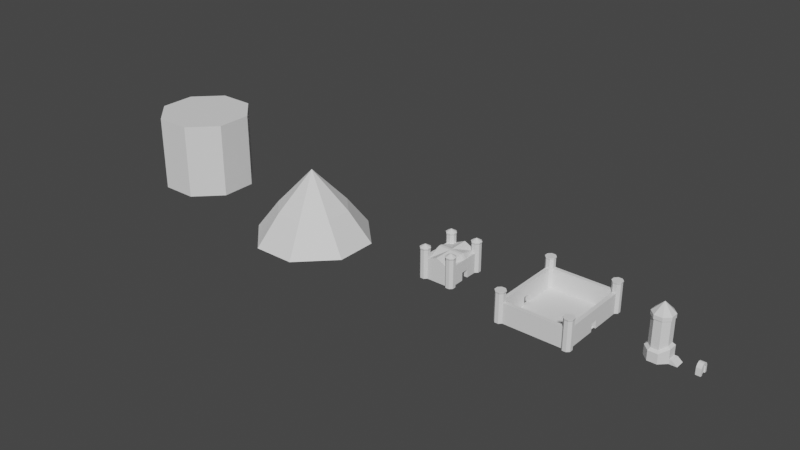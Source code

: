 # Source: World_Set.blend  (saved by Blender 2.93.20; exported with 4.5.12 LTS)
import bpy
from mathutils import Matrix  # noqa: F401  (used for matrix-valued properties, if any)

bpy.ops.wm.read_factory_settings(use_empty=True)
scene = bpy.context.scene
scene.name = 'Scene'

# ---- collections
col_collection = bpy.data.collections.new('Collection'); scene.collection.children.link(col_collection)

# ---- world
world_world = bpy.data.worlds.new('World'); scene.world = world_world
world_world.use_nodes = True; world_world.node_tree.nodes.clear()
_N = world_world.node_tree.nodes; _L = world_world.node_tree.links
n0 = _N.new('ShaderNodeOutputWorld'); n0.name = 'World Output'; n0.location = (300, 300)
n1 = _N.new('ShaderNodeBackground'); n1.name = 'Background'; n1.location = (10, 300)
n1.inputs[0].default_value = (0.05088, 0.05088, 0.05088, 1.0)
_L.new(n1.outputs[0], n0.inputs[0])
n0.is_active_output = True
world_world.color = (0.05088, 0.05088, 0.05088)
world_world.use_sun_shadow = False
world_world.sun_shadow_jitter_overblur = 0.0

# ---- meshes
me_cylindre = bpy.data.meshes.new('Cylindre')
me_cylindre.from_pydata([(-0.2465, 0.5952, 0.0), (-0.1913, 0.4619, 2.0), (0.2465, 0.5952, 0.0), (0.1913, 0.4619, 2.0), (0.5952, 0.2465, 0.0), (0.4619, 0.1913, 2.0), (0.5952, -0.2465, 0.0), (0.4619, -0.1913, 2.0), (0.2465, -0.5952, 0.0), (0.1913, -0.4619, 2.0), (-0.2465, -0.5952, 0.0), (-0.1913, -0.4619, 2.0), (-0.5952, -0.2465, 0.0), (-0.4619, -0.1913, 2.0), (-0.5952, 0.2465, 0.0), (-0.4619, 0.1913, 2.0), (-0.1913, 0.4619, 0.6), (0.1913, 0.4619, 0.6), (0.4619, 0.1913, 0.8), (0.4619, -0.1913, 0.8), (0.1913, -0.4619, 0.6), (-0.1913, -0.4619, 0.6), (-0.4619, -0.1913, 0.6), (-0.4619, 0.1913, 0.6), (0.2465, 0.5952, 0.5), (0.5961, 0.2465, 0.7), (0.5961, -0.2465, 0.7), (0.2465, -0.5952, 0.5), (-0.2465, -0.5952, 0.5), (-0.5952, -0.2465, 0.5), (-0.5952, 0.2465, 0.5), (-0.2465, 0.5952, 0.5), (0.2465, 0.5952, 0.2), (0.5961, 0.2465, 0.2), (0.5961, -0.2465, 0.2), (0.2465, -0.5952, 0.2), (-0.2465, -0.5952, 0.2), (-0.5952, -0.2465, 0.2), (-0.5952, 0.2465, 0.2), (-0.2465, 0.5952, 0.2), (0.7473, 0.2465, 0.2), (0.9973, 0.2465, 0.0), (0.9973, -0.2465, 0.0), (0.7473, -0.2465, 0.2), (0.2058, 0.4968, 2.0), (-0.2058, 0.4968, 2.0), (0.4968, 0.2058, 2.0), (0.4968, -0.2058, 2.0), (0.2058, -0.4968, 2.0), (-0.2058, -0.4968, 2.0), (-0.4968, -0.2058, 2.0), (-0.4968, 0.2058, 2.0), (0.2058, 0.4968, 2.2), (-0.2058, 0.4968, 2.2), (0.4968, 0.2058, 2.2), (0.4968, -0.2058, 2.2), (0.2058, -0.4968, 2.2), (-0.2058, -0.4968, 2.2), (-0.4968, -0.2058, 2.2), (-0.4968, 0.2058, 2.2), (0.005145, 0.01242, 2.7), (-0.005144, 0.01242, 2.7), (0.01242, 0.005144, 2.7), (0.01242, -0.005145, 2.7), (0.005145, -0.01242, 2.7), (-0.005144, -0.01242, 2.7), (-0.01242, -0.005145, 2.7), (-0.01242, 0.005144, 2.7)], [], [(16, 1, 3, 17), (17, 3, 5, 18), (18, 5, 7, 19), (19, 7, 9, 20), (20, 9, 11, 21), (21, 11, 13, 22), (5, 3, 44, 46), (22, 13, 15, 23), (23, 15, 1, 16), (30, 23, 16, 31), (29, 22, 23, 30), (28, 21, 22, 29), (27, 20, 21, 28), (26, 19, 20, 27), (25, 18, 19, 26), (24, 17, 18, 25), (31, 16, 17, 24), (39, 31, 24, 32), (32, 24, 25, 33), (33, 25, 26, 34), (34, 26, 27, 35), (35, 27, 28, 36), (36, 28, 29, 37), (37, 29, 30, 38), (38, 30, 31, 39), (14, 38, 39, 0), (12, 37, 38, 14), (10, 36, 37, 12), (8, 35, 36, 10), (6, 34, 35, 8), (6, 4, 41, 42), (2, 32, 33, 4), (0, 39, 32, 2), (41, 40, 43, 42), (33, 34, 43, 40), (4, 33, 40, 41), (34, 6, 42, 43), (49, 48, 56, 57), (11, 9, 48, 49), (1, 15, 51, 45), (3, 1, 45, 44), (7, 5, 46, 47), (13, 11, 49, 50), (9, 7, 47, 48), (15, 13, 50, 51), (59, 58, 66, 67), (47, 46, 54, 55), (44, 45, 53, 52), (45, 51, 59, 53), (50, 49, 57, 58), (48, 47, 55, 56), (46, 44, 52, 54), (51, 50, 58, 59), (60, 61, 67, 66, 65, 64, 63, 62), (57, 56, 64, 65), (55, 54, 62, 63), (52, 53, 61, 60), (53, 59, 67, 61), (58, 57, 65, 66), (56, 55, 63, 64), (54, 52, 60, 62)])
_uv = me_cylindre.uv_layers.new(name='CarteUV')
_uv.uv.foreach_set('vector', [0.4539, 0.4419, 0.5923, 0.7659, 0.5821, 0.7622, 0.36, 0.4398, 0.36, 0.4398, 0.5821, 0.7622, 0.575, 0.7653, 0.3694, 0.555, 0.3694, 0.555, 0.575, 0.7653, 0.5783, 0.7738, 0.3855, 0.6276, 0.3855, 0.6276, 0.5783, 0.7738, 0.5881, 0.7816, 0.4127, 0.6743, 0.4127, 0.6743, 0.5881, 0.7816, 0.6054, 0.7836, 0.49, 0.6657, 0.49, 0.6657, 0.6054, 0.7836, 0.6121, 0.7792, 0.5383, 0.6032, 0.575, 0.7653, 0.5821, 0.7622, 0.5939, 0.7802, 0.5883, 0.7824, 0.5383, 0.6032, 0.6121, 0.7792, 0.6038, 0.7739, 0.5273, 0.5132, 0.5273, 0.5132, 0.6038, 0.7739, 0.5923, 0.7659, 0.4539, 0.4419, 0.5726, 0.4745, 0.5273, 0.5132, 0.4539, 0.4419, 0.4599, 0.3576, 0.5808, 0.6096, 0.5383, 0.6032, 0.5273, 0.5132, 0.5726, 0.4745, 0.5041, 0.6993, 0.49, 0.6657, 0.5383, 0.6032, 0.5808, 0.6096, 0.3818, 0.7125, 0.4127, 0.6743, 0.49, 0.6657, 0.5041, 0.6993, 0.3392, 0.6205, 0.3855, 0.6276, 0.4127, 0.6743, 0.3818, 0.7125, 0.3168, 0.5351, 0.3694, 0.555, 0.3855, 0.6276, 0.3392, 0.6205, 0.2819, 0.3543, 0.36, 0.4398, 0.3694, 0.555, 0.3168, 0.5351, 0.4599, 0.3576, 0.4539, 0.4419, 0.36, 0.4398, 0.2819, 0.3543, 0.4898, 0.215, 0.4599, 0.3576, 0.2819, 0.3543, 0.1604, 0.1968, 0.1604, 0.1968, 0.2819, 0.3543, 0.3168, 0.5351, 0.1409, 0.5221, 0.1409, 0.5221, 0.3168, 0.5351, 0.3392, 0.6205, 0.2065, 0.6598, 0.2065, 0.6598, 0.3392, 0.6205, 0.3818, 0.7125, 0.3532, 0.7833, 0.3532, 0.7833, 0.3818, 0.7125, 0.5041, 0.6993, 0.5378, 0.7694, 0.5378, 0.7694, 0.5041, 0.6993, 0.5808, 0.6096, 0.6648, 0.6317, 0.6648, 0.6317, 0.5808, 0.6096, 0.5726, 0.4745, 0.6659, 0.4167, 0.6659, 0.4167, 0.5726, 0.4745, 0.4599, 0.3576, 0.4898, 0.215, 0.7644, 0.374, 0.6659, 0.4167, 0.4898, 0.215, 0.5398, 0.0779, 0.7466, 0.6619, 0.6648, 0.6317, 0.6659, 0.4167, 0.7644, 0.374, 0.5717, 0.8414, 0.5378, 0.7694, 0.6648, 0.6317, 0.7466, 0.6619, 0.3259, 0.858, 0.3532, 0.7833, 0.5378, 0.7694, 0.5717, 0.8414, 0.1276, 0.6875, 0.2065, 0.6598, 0.3532, 0.7833, 0.3259, 0.858, 0.1276, 0.6875, 0.03369, 0.5514, 0.1058, 0.5765, 0.1413, 0.6331, 8.742e-05, 8.742e-05, 0.1604, 0.1968, 0.1409, 0.5221, 0.03369, 0.5514, 0.5398, 0.0779, 0.4898, 0.215, 0.1604, 0.1968, 8.742e-05, 8.742e-05, 0.1058, 0.5765, 0.1215, 0.5542, 0.1703, 0.641, 0.1413, 0.6331, 0.1409, 0.5221, 0.2065, 0.6598, 0.1703, 0.641, 0.1215, 0.5542, 0.03369, 0.5514, 0.1409, 0.5221, 0.1215, 0.5542, 0.1058, 0.5765, 0.2065, 0.6598, 0.1276, 0.6875, 0.1413, 0.6331, 0.1703, 0.641, 0.6195, 0.7975, 0.6026, 0.7963, 0.6207, 0.8091, 0.6363, 0.8102, 0.6054, 0.7836, 0.5881, 0.7816, 0.6026, 0.7963, 0.6195, 0.7975, 0.5923, 0.7659, 0.6038, 0.7739, 0.6122, 0.7923, 0.6027, 0.7853, 0.5821, 0.7622, 0.5923, 0.7659, 0.6027, 0.7853, 0.5939, 0.7802, 0.5783, 0.7738, 0.575, 0.7653, 0.5883, 0.7824, 0.5919, 0.7895, 0.6121, 0.7792, 0.6054, 0.7836, 0.6195, 0.7975, 0.6258, 0.7923, 0.5881, 0.7816, 0.5783, 0.7738, 0.5919, 0.7895, 0.6026, 0.7963, 0.6038, 0.7739, 0.6121, 0.7792, 0.6258, 0.7923, 0.6122, 0.7923, 0.6205, 0.8193, 0.6432, 0.8087, 0.6989, 0.9394, 0.7644, 0.9999, 0.5919, 0.7895, 0.5883, 0.7824, 0.605, 0.8026, 0.61, 0.8055, 0.5939, 0.7802, 0.6027, 0.7853, 0.6125, 0.8117, 0.607, 0.8035, 0.6027, 0.7853, 0.6122, 0.7923, 0.6205, 0.8193, 0.6125, 0.8117, 0.6258, 0.7923, 0.6195, 0.7975, 0.6363, 0.8102, 0.6432, 0.8087, 0.6026, 0.7963, 0.5919, 0.7895, 0.61, 0.8055, 0.6207, 0.8091, 0.5883, 0.7824, 0.5939, 0.7802, 0.607, 0.8035, 0.605, 0.8026, 0.6122, 0.7923, 0.6258, 0.7923, 0.6432, 0.8087, 0.6205, 0.8193, 0.6945, 0.8834, 0.7243, 0.9215, 0.7644, 0.9999, 0.6989, 0.9394, 0.6707, 0.8995, 0.6589, 0.8792, 0.6625, 0.8639, 0.6785, 0.8656, 0.6363, 0.8102, 0.6207, 0.8091, 0.6589, 0.8792, 0.6707, 0.8995, 0.61, 0.8055, 0.605, 0.8026, 0.6785, 0.8656, 0.6625, 0.8639, 0.607, 0.8035, 0.6125, 0.8117, 0.7243, 0.9215, 0.6945, 0.8834, 0.6125, 0.8117, 0.6205, 0.8193, 0.7644, 0.9999, 0.7243, 0.9215, 0.6432, 0.8087, 0.6363, 0.8102, 0.6707, 0.8995, 0.6989, 0.9394, 0.6207, 0.8091, 0.61, 0.8055, 0.6625, 0.8639, 0.6589, 0.8792, 0.605, 0.8026, 0.607, 0.8035, 0.6945, 0.8834, 0.6785, 0.8656])
me_cylindre.use_remesh_fix_poles = True
me_cylindre.use_remesh_preserve_attributes = False
me_cylindre.update()
me_cylindre.normals_split_custom_set([tuple(v) for v in zip(*[iter([0.0, 1.0, 0.0, 0.0, 1.0, 0.0, 0.0, 1.0, 0.0, 0.0, 1.0, 0.0, 0.7071, 0.7071, 0.0, 0.7071, 0.7071, 0.0, 0.7071, 0.7071, 0.0, 0.7071, 0.7071, 0.0, 1.0, 0.0, 0.0, 1.0, 0.0, 0.0, 1.0, 0.0, 0.0, 1.0, 0.0, 0.0, 0.7071, -0.7071, 0.0, 0.7071, -0.7071, 0.0, 0.7071, -0.7071, 0.0, 0.7071, -0.7071, 0.0, 0.0, -1.0, 0.0, 0.0, -1.0, 0.0, 0.0, -1.0, 0.0, 0.0, -1.0, 0.0, -0.7071, -0.7071, 0.0, -0.7071, -0.7071, 0.0, -0.7071, -0.7071, 0.0, -0.7071, -0.7071, 0.0, -4.306e-06, 0.0, -1.0, -4.306e-06, 0.0, -1.0, -4.306e-06, 0.0, -1.0, -4.306e-06, 0.0, -1.0, -1.0, -1.113e-07, 0.0, -1.0, -1.113e-07, 0.0, -1.0, -1.113e-07, 0.0, -1.0, -1.113e-07, 0.0, -0.7071, 0.7071, 0.0, -0.7071, 0.7071, 0.0, -0.7071, 0.7071, 0.0, -0.7071, 0.7071, 0.0, -0.4245, 0.4245, 0.7998, -0.4245, 0.4245, 0.7998, -0.4245, 0.4245, 0.7998, -0.4245, 0.4245, 0.7998, -0.6003, -1.532e-07, 0.7998, -0.6003, -1.532e-07, 0.7998, -0.6003, -1.532e-07, 0.7998, -0.6003, -1.532e-07, 0.7998, -0.4245, -0.4245, 0.7998, -0.4245, -0.4245, 0.7998, -0.4245, -0.4245, 0.7998, -0.4245, -0.4245, 0.7998, 0.0, -0.6003, 0.7998, 0.0, -0.6003, 0.7998, 0.0, -0.6003, 0.7998, 0.0, -0.6003, 0.7998, 0.1556, -0.6412, 0.7514, 0.1556, -0.6412, 0.7514, 0.1556, -0.6412, 0.7514, 0.1556, -0.6412, 0.7514, 0.5976, 0.0, 0.8018, 0.5976, 0.0, 0.8018, 0.5976, 0.0, 0.8018, 0.5976, 0.0, 0.8018, 0.1556, 0.6412, 0.7514, 0.1556, 0.6412, 0.7514, 0.1556, 0.6412, 0.7514, 0.1556, 0.6412, 0.7514, 0.0, 0.6003, 0.7998, 0.0, 0.6003, 0.7998, 0.0, 0.6003, 0.7998, 0.0, 0.6003, 0.7998, 0.0, 1.0, 0.0, 0.0, 1.0, 0.0, 0.0, 1.0, 0.0, 0.0, 1.0, 0.0, 0.7062, 0.708, 0.0, 0.7062, 0.708, 0.0, 0.7062, 0.708, 0.0, 0.7062, 0.708, 0.0, 1.0, 0.0, 0.0, 1.0, 0.0, 0.0, 1.0, 0.0, 0.0, 1.0, 0.0, 0.0, 0.7062, -0.708, 0.0, 0.7062, -0.708, 0.0, 0.7062, -0.708, 0.0, 0.7062, -0.708, 0.0, 0.0, -1.0, 0.0, 0.0, -1.0, 0.0, 0.0, -1.0, 0.0, 0.0, -1.0, 0.0, -0.7071, -0.7071, 0.0, -0.7071, -0.7071, 0.0, -0.7071, -0.7071, 0.0, -0.7071, -0.7071, 0.0, -1.0, -1.007e-07, 0.0, -1.0, -1.007e-07, 0.0, -1.0, -1.007e-07, 0.0, -1.0, -1.007e-07, 0.0, -0.7071, 0.7071, 0.0, -0.7071, 0.7071, 0.0, -0.7071, 0.7071, 0.0, -0.7071, 0.7071, 0.0, -0.7071, 0.7071, 0.0, -0.7071, 0.7071, 0.0, -0.7071, 0.7071, 0.0, -0.7071, 0.7071, 0.0, -1.0, -7.555e-08, 0.0, -1.0, -7.555e-08, 0.0, -1.0, -7.555e-08, 0.0, -1.0, -7.555e-08, 0.0, -0.7071, -0.7071, 0.0, -0.7071, -0.7071, 0.0, -0.7071, -0.7071, 0.0, -0.7071, -0.7071, 0.0, 0.0, -1.0, 0.0, 0.0, -1.0, 0.0, 0.0, -1.0, 0.0, 0.0, -1.0, 0.0, 0.7066, -0.7076, -0.001644, 0.7066, -0.7076, -0.001644, 0.7066, -0.7076, -0.001644, 0.7066, -0.7076, -0.001644, 0.0, 0.0, -1.0, 0.0, 0.0, -1.0, 0.0, 0.0, -1.0, 0.0, 0.0, -1.0, 0.7066, 0.7076, -0.001644, 0.7066, 0.7076, -0.001644, 0.7066, 0.7076, -0.001644, 0.7066, 0.7076, -0.001644, 0.0, 1.0, 0.0, 0.0, 1.0, 0.0, 0.0, 1.0, 0.0, 0.0, 1.0, 0.0, 0.6247, 0.0, 0.7809, 0.6247, 0.0, 0.7809, 0.6247, 0.0, 0.7809, 0.6247, 0.0, 0.7809, 0.0, 0.0, 1.0, 0.0, 0.0, 1.0, 0.0, 0.0, 1.0, 0.0, 0.0, 1.0, 0.0, 1.0, -6.733e-08, 0.0, 1.0, -6.733e-08, 0.0, 1.0, -6.733e-08, 0.0, 1.0, -6.733e-08, 0.0, -1.0, -6.733e-08, 0.0, -1.0, -6.733e-08, 0.0, -1.0, -6.733e-08, 0.0, -1.0, -6.733e-08, 0.0, -1.0, 0.0, 0.0, -1.0, 0.0, 0.0, -1.0, 0.0, 0.0, -1.0, 0.0, 0.0, 0.0, -1.0, 0.0, 0.0, -1.0, 0.0, 0.0, -1.0, 0.0, 0.0, -1.0, 0.0, 0.0, -1.0, 0.0, 0.0, -1.0, 0.0, 0.0, -1.0, 0.0, 0.0, -1.0, 0.0, 0.0, -1.0, 0.0, 0.0, -1.0, 0.0, 0.0, -1.0, 0.0, 0.0, -1.0, 0.0, 0.0, -1.0, 0.0, 0.0, -1.0, 0.0, 0.0, -1.0, 0.0, 0.0, -1.0, 4.306e-06, 0.0, -1.0, 4.306e-06, 0.0, -1.0, 4.306e-06, 0.0, -1.0, 4.306e-06, 0.0, -1.0, 0.0, 0.0, -1.0, 0.0, 0.0, -1.0, 0.0, 0.0, -1.0, 0.0, 0.0, -1.0, 0.0, 0.0, -1.0, 0.0, 0.0, -1.0, 0.0, 0.0, -1.0, 0.0, 0.0, -1.0, -0.7182, -1.015e-07, 0.6958, -0.7182, -1.015e-07, 0.6958, -0.7182, -1.015e-07, 0.6958, -0.7182, -1.015e-07, 0.6958, 1.0, 0.0, -1.49e-07, 1.0, 0.0, -1.49e-07, 1.0, 0.0, -1.49e-07, 1.0, 0.0, -1.49e-07, 0.0, 1.0, 0.0, 0.0, 1.0, 0.0, 0.0, 1.0, 0.0, 0.0, 1.0, 0.0, -0.7071, 0.7071, 0.0, -0.7071, 0.7071, 0.0, -0.7071, 0.7071, 0.0, -0.7071, 0.7071, 0.0, -0.7071, -0.7071, 9.052e-08, -0.7071, -0.7071, 9.052e-08, -0.7071, -0.7071, 9.052e-08, -0.7071, -0.7071, 9.052e-08, 0.7071, -0.7071, -1.81e-07, 0.7071, -0.7071, -1.81e-07, 0.7071, -0.7071, -1.81e-07, 0.7071, -0.7071, -1.81e-07, 0.7071, 0.7071, -1.81e-07, 0.7071, 0.7071, -1.81e-07, 0.7071, 0.7071, -1.81e-07, 0.7071, 0.7071, -1.81e-07, -1.0, -1.81e-07, 1.49e-07, -1.0, -1.81e-07, 1.49e-07, -1.0, -1.81e-07, 1.49e-07, -1.0, -1.81e-07, 1.49e-07, 0.0, 0.0, 1.0, 0.0, 0.0, 1.0, 0.0, 0.0, 1.0, 0.0, 0.0, 1.0, 0.0, 0.0, 1.0, 0.0, 0.0, 1.0, 0.0, 0.0, 1.0, 0.0, 0.0, 1.0, 0.0, -0.7182, 0.6958, 0.0, -0.7182, 0.6958, 0.0, -0.7182, 0.6958, 0.0, -0.7182, 0.6958, 0.7182, 0.0, 0.6958, 0.7182, 0.0, 0.6958, 0.7182, 0.0, 0.6958, 0.7182, 0.0, 0.6958, 0.0, 0.7182, 0.6958, 0.0, 0.7182, 0.6958, 0.0, 0.7182, 0.6958, 0.0, 0.7182, 0.6958, -0.5079, 0.5079, 0.6958, -0.5079, 0.5079, 0.6958, -0.5079, 0.5079, 0.6958, -0.5079, 0.5079, 0.6958, -0.5079, -0.5079, 0.6958, -0.5079, -0.5079, 0.6958, -0.5079, -0.5079, 0.6958, -0.5079, -0.5079, 0.6958, 0.5079, -0.5079, 0.6958, 0.5079, -0.5079, 0.6958, 0.5079, -0.5079, 0.6958, 0.5079, -0.5079, 0.6958, 0.5079, 0.5079, 0.6958, 0.5079, 0.5079, 0.6958, 0.5079, 0.5079, 0.6958, 0.5079, 0.5079, 0.6958])] * 3)])
me_plan = bpy.data.meshes.new('Plan')
me_plan.from_pydata([(0.0, -2.0, 0.01), (1.75, -2.0, 0.01), (0.0, 0.0, 0.01), (1.75, 0.0, 0.01), (1.654, -1.769, 0.0), (1.654, -1.769, 1.5), (1.846, -1.769, 0.0), (1.846, -1.769, 1.5), (1.981, -1.904, 0.0), (1.981, -1.904, 1.5), (1.981, -2.096, 0.0), (1.981, -2.096, 1.5), (1.846, -2.231, 0.0), (1.846, -2.231, 1.5), (1.654, -2.231, 0.0), (1.654, -2.231, 1.5), (1.519, -2.096, 0.0), (1.519, -2.096, 1.5), (1.519, -1.904, 0.0), (1.519, -1.904, 1.5), (1.654, -1.769, 1.051), (1.846, -1.769, 1.051), (1.981, -1.904, 1.051), (1.981, -2.096, 1.051), (1.846, -2.231, 1.051), (1.654, -2.231, 1.051), (1.519, -2.096, 1.051), (1.519, -1.904, 1.051), (1.654, -0.1876, 0.0), (1.846, -0.1876, 0.0), (1.846, -0.1876, 1.051), (1.654, -0.1876, 1.051), (0.0, -2.096, 1.051), (0.0, -2.096, 0.0), (0.0, -1.904, 0.0), (0.0, -1.904, 1.051), (1.846, -1.769, 0.4256), (1.981, -1.904, 0.4256), (1.981, -2.096, 0.4256), (1.846, -2.231, 0.4256), (1.654, -2.231, 0.4256), (1.519, -2.096, 0.4256), (1.519, -1.904, 0.4256), (1.654, -1.769, 0.4256), (1.846, -0.1876, 0.4256), (1.654, -0.1876, 0.4256), (0.0, -2.096, 0.4256), (0.0, -1.904, 0.4256), (1.654, 0.0, 0.4256), (1.654, 0.0, 1.051), (1.846, 0.0, 1.051), (1.846, 0.0, 0.4256), (1.855, -1.746, 1.574), (1.645, -1.746, 1.574), (2.004, -1.895, 1.574), (2.004, -2.105, 1.574), (1.855, -2.254, 1.574), (1.645, -2.254, 1.574), (1.496, -2.105, 1.574), (1.496, -1.895, 1.574), (1.855, -1.746, 1.601), (1.645, -1.746, 1.601), (2.004, -1.895, 1.601), (2.004, -2.105, 1.601), (1.855, -2.254, 1.601), (1.645, -2.254, 1.601), (1.496, -2.105, 1.601), (1.496, -1.895, 1.601)], [], [(0, 1, 3, 2), (20, 5, 7, 21), (21, 7, 9, 22), (22, 9, 11, 23), (23, 11, 13, 24), (24, 13, 15, 25), (25, 15, 17, 26), (19, 17, 58, 59), (26, 17, 19, 27), (27, 19, 5, 20), (42, 27, 20, 43), (42, 18, 34, 47), (40, 25, 26, 41), (39, 24, 25, 40), (38, 23, 24, 39), (37, 22, 23, 38), (36, 21, 22, 37), (20, 21, 30, 31), (45, 31, 49, 48), (43, 20, 31, 45), (36, 6, 29, 44), (16, 41, 46, 33), (26, 27, 35, 32), (41, 26, 32, 46), (21, 36, 44, 30), (4, 43, 45, 28), (28, 45, 44, 29), (6, 36, 37, 8), (8, 37, 38, 10), (10, 38, 39, 12), (12, 39, 40, 14), (14, 40, 41, 16), (27, 42, 47, 35), (18, 42, 43, 4), (30, 44, 51, 50), (44, 45, 48, 51), (31, 30, 50, 49), (59, 58, 66, 67), (9, 7, 52, 54), (15, 13, 56, 57), (5, 19, 59, 53), (7, 5, 53, 52), (11, 9, 54, 55), (17, 15, 57, 58), (13, 11, 55, 56), (60, 61, 67, 66, 65, 64, 63, 62), (57, 56, 64, 65), (55, 54, 62, 63), (52, 53, 61, 60), (53, 59, 67, 61), (58, 57, 65, 66), (56, 55, 63, 64), (54, 52, 60, 62)])
_uv = me_plan.uv_layers.new(name='CarteUV')
_uv.uv.foreach_set('vector', [0.4467, 0.6055, 0.4467, 0.9963, 0.0001196, 0.9963, 0.0001196, 0.6055, 0.5261, 0.2868, 0.5383, 0.353, 0.5373, 0.3521, 0.4855, 0.3168, 0.4855, 0.3168, 0.5373, 0.3521, 0.5361, 0.3527, 0.4986, 0.3594, 0.4986, 0.3594, 0.5361, 0.3527, 0.5354, 0.354, 0.5162, 0.3783, 0.5162, 0.3783, 0.5354, 0.354, 0.5356, 0.3556, 0.537, 0.386, 0.537, 0.386, 0.5356, 0.3556, 0.5367, 0.357, 0.5623, 0.3824, 0.5623, 0.3824, 0.5367, 0.357, 0.5376, 0.3567, 0.596, 0.3561, 0.5384, 0.355, 0.5376, 0.3567, 0.5376, 0.3562, 0.538, 0.3549, 0.596, 0.3561, 0.5376, 0.3567, 0.5384, 0.355, 0.5824, 0.3016, 0.5824, 0.3016, 0.5384, 0.355, 0.5383, 0.353, 0.5261, 0.2868, 0.58, 0.1185, 0.5824, 0.3016, 0.5261, 0.2868, 0.5309, 0.1192, 0.58, 0.1185, 0.581, 0.0001196, 0.9999, 0.00992, 0.9971, 0.1273, 0.5576, 0.4989, 0.5623, 0.3824, 0.596, 0.3561, 0.6025, 0.5006, 0.5146, 0.4932, 0.537, 0.386, 0.5623, 0.3824, 0.5576, 0.4989, 0.4729, 0.4823, 0.5162, 0.3783, 0.537, 0.386, 0.5146, 0.4932, 0.4322, 0.466, 0.4986, 0.3594, 0.5162, 0.3783, 0.4729, 0.4823, 0.3957, 0.4466, 0.4855, 0.3168, 0.4986, 0.3594, 0.4322, 0.466, 0.5261, 0.2868, 0.4855, 0.3168, 0.2493, 0.1912, 0.2563, 0.1721, 0.2023, 0.1192, 0.2563, 0.1721, 0.2422, 0.1735, 0.2242, 0.1579, 0.5309, 0.1192, 0.5261, 0.2868, 0.2563, 0.1721, 0.2023, 0.1192, 0.3957, 0.4466, 0.3356, 0.541, 0.0001196, 0.1118, 0.1789, 0.1751, 0.5908, 0.6053, 0.6025, 0.5006, 0.9988, 0.4901, 0.9999, 0.6044, 0.596, 0.3561, 0.5824, 0.3016, 0.9919, 0.2981, 0.9952, 0.3401, 0.6025, 0.5006, 0.596, 0.3561, 0.9952, 0.3401, 0.9988, 0.4901, 0.4855, 0.3168, 0.3957, 0.4466, 0.1789, 0.1751, 0.2493, 0.1912, 0.5278, 0.002684, 0.5309, 0.1192, 0.2023, 0.1192, 0.04957, 0.01898, 0.04957, 0.01898, 0.2023, 0.1192, 0.1789, 0.1751, 0.0001196, 0.1118, 0.3356, 0.541, 0.3957, 0.4466, 0.4322, 0.466, 0.3871, 0.566, 0.3871, 0.566, 0.4322, 0.466, 0.4729, 0.4823, 0.4399, 0.584, 0.4399, 0.584, 0.4729, 0.4823, 0.5146, 0.4932, 0.492, 0.5956, 0.492, 0.5956, 0.5146, 0.4932, 0.5576, 0.4989, 0.5426, 0.6019, 0.5426, 0.6019, 0.5576, 0.4989, 0.6025, 0.5006, 0.5908, 0.6053, 0.5824, 0.3016, 0.58, 0.1185, 0.9971, 0.1273, 0.9919, 0.2981, 0.581, 0.0001196, 0.58, 0.1185, 0.5309, 0.1192, 0.5278, 0.002684, 0.2493, 0.1912, 0.1789, 0.1751, 0.2183, 0.1668, 0.2387, 0.1792, 0.1789, 0.1751, 0.2023, 0.1192, 0.2242, 0.1579, 0.2183, 0.1668, 0.2563, 0.1721, 0.2493, 0.1912, 0.2387, 0.1792, 0.2422, 0.1735, 0.538, 0.3549, 0.5376, 0.3562, 0.5376, 0.3559, 0.538, 0.3549, 0.5361, 0.3527, 0.5373, 0.3521, 0.5372, 0.3528, 0.5363, 0.3532, 0.5367, 0.357, 0.5356, 0.3556, 0.5361, 0.3554, 0.5375, 0.3568, 0.5383, 0.353, 0.5384, 0.355, 0.538, 0.3549, 0.5379, 0.3535, 0.5373, 0.3521, 0.5383, 0.353, 0.5379, 0.3535, 0.5372, 0.3528, 0.5354, 0.354, 0.5361, 0.3527, 0.5363, 0.3532, 0.5358, 0.3542, 0.5376, 0.3567, 0.5367, 0.357, 0.5375, 0.3568, 0.5376, 0.3562, 0.5356, 0.3556, 0.5354, 0.354, 0.5358, 0.3542, 0.5361, 0.3554, 0.5372, 0.353, 0.5379, 0.3537, 0.538, 0.3549, 0.5376, 0.3559, 0.5372, 0.3564, 0.5362, 0.3554, 0.536, 0.3542, 0.5364, 0.3534, 0.5375, 0.3568, 0.5361, 0.3554, 0.5362, 0.3554, 0.5372, 0.3564, 0.5358, 0.3542, 0.5363, 0.3532, 0.5364, 0.3534, 0.536, 0.3542, 0.5372, 0.3528, 0.5379, 0.3535, 0.5379, 0.3537, 0.5372, 0.353, 0.5379, 0.3535, 0.538, 0.3549, 0.538, 0.3549, 0.5379, 0.3537, 0.5376, 0.3562, 0.5375, 0.3568, 0.5372, 0.3564, 0.5376, 0.3559, 0.5361, 0.3554, 0.5358, 0.3542, 0.536, 0.3542, 0.5362, 0.3554, 0.5363, 0.3532, 0.5372, 0.3528, 0.5372, 0.353, 0.5364, 0.3534])
me_plan.use_remesh_fix_poles = True
me_plan.use_remesh_preserve_attributes = False
me_plan.update()
me_cube_001 = bpy.data.meshes.new('Cube.001')
me_cube_001.from_pydata([(-0.2, -0.25, 0.0), (-0.2, 0.0, 0.5608), (3.725e-09, -0.1284, 0.0), (7.451e-09, 0.0, 0.4392), (0.05, -0.25, 0.0), (0.05, 0.0, 0.5608), (0.05, -0.1284, 0.0), (0.05, 0.0, 0.4392), (-0.2, -0.25, 0.25), (3.725e-09, -0.1284, 0.25), (0.05, -0.1284, 0.25), (0.05, -0.25, 0.25), (-0.2, -0.2448, 0.3637), (-0.2, -0.1822, 0.4804), (-0.2, -0.0918, 0.5405), (3.725e-09, -0.06032, 0.423), (3.725e-09, -0.09617, 0.3944), (3.725e-09, -0.1273, 0.3322), (0.05, -0.06032, 0.423), (0.05, -0.09617, 0.3944), (0.05, -0.1273, 0.3322), (0.05, -0.0918, 0.5405), (0.05, -0.1822, 0.4804), (0.05, -0.2448, 0.3637), (3.725e-09, 0.0, 0.0), (3.725e-09, 0.0, 0.25), (3.725e-09, -0.1284, 0.25), (3.725e-09, -0.1273, 0.3322)], [], [(15, 3, 7, 18), (18, 7, 5, 21), (21, 5, 1, 14), (4, 11, 8, 0), (6, 10, 11, 4), (2, 9, 10, 6), (11, 23, 12, 8), (23, 22, 13, 12), (22, 21, 14, 13), (10, 20, 23, 11), (20, 19, 22, 23), (19, 18, 21, 22), (9, 17, 20, 10), (17, 16, 19, 20), (16, 15, 18, 19), (9, 2, 24, 25), (17, 9, 26, 27), (9, 25, 27, 26), (17, 27, 25, 16), (16, 25, 15), (15, 25, 3)])
_uv = me_cube_001.uv_layers.new(name='CarteUV')
_uv.uv.foreach_set('vector', [0.5938, 0.25, 0.625, 0.25, 0.625, 0.5, 0.5938, 0.5, 0.5938, 0.5, 0.625, 0.5, 0.625, 0.75, 0.5938, 0.75, 0.5938, 0.75, 0.625, 0.75, 0.625, 1.0, 0.5938, 1.0, 0.375, 0.75, 0.5, 0.75, 0.5, 1.0, 0.375, 1.0, 0.375, 0.5, 0.5, 0.5, 0.5, 0.75, 0.375, 0.75, 0.375, 0.25, 0.5, 0.25, 0.5, 0.5, 0.375, 0.5, 0.5, 0.75, 0.5312, 0.75, 0.5312, 1.0, 0.5, 1.0, 0.5312, 0.75, 0.5625, 0.75, 0.5625, 1.0, 0.5312, 1.0, 0.5625, 0.75, 0.5938, 0.75, 0.5938, 1.0, 0.5625, 1.0, 0.5, 0.5, 0.5312, 0.5, 0.5312, 0.75, 0.5, 0.75, 0.5312, 0.5, 0.5625, 0.5, 0.5625, 0.75, 0.5312, 0.75, 0.5625, 0.5, 0.5938, 0.5, 0.5938, 0.75, 0.5625, 0.75, 0.5, 0.25, 0.5312, 0.25, 0.5312, 0.5, 0.5, 0.5, 0.5312, 0.25, 0.5625, 0.25, 0.5625, 0.5, 0.5312, 0.5, 0.5625, 0.25, 0.5938, 0.25, 0.5938, 0.5, 0.5625, 0.5, 0.5, 0.25, 0.375, 0.25, 0.375, 0.25, 0.5, 0.25, 0.5312, 0.25, 0.5, 0.25, 0.5, 0.25, 0.5312, 0.25, 0.5, 0.25, 0.5, 0.25, 0.5312, 0.25, 0.5, 0.25, 0.5312, 0.25, 0.5312, 0.25, 0.5, 0.25, 0.5625, 0.25, 0.5625, 0.25, 0.5, 0.25, 0.5938, 0.25, 0.5938, 0.25, 0.5, 0.25, 0.625, 0.25])
me_cube_001.use_remesh_fix_poles = True
me_cube_001.use_remesh_preserve_attributes = False
me_cube_001.update()
me_c_ne = bpy.data.meshes.new('Cône')
me_c_ne.from_pydata([(-0.7462, 1.802, 0.7467), (0.7462, 1.802, 0.7467), (1.802, 0.7462, 0.7467), (1.802, -0.7462, 0.7467), (0.7462, -1.802, 0.7467), (-0.7462, -1.802, 0.7467), (-1.802, -0.7462, 0.7467), (-1.802, 0.7462, 0.7467), (-2.818e-08, 6.625e-08, 2.847), (-1.148, 2.997, -0.9033), (1.148, 2.997, -0.9033), (2.997, 1.148, -0.9033), (2.997, -1.148, -0.9033), (1.148, -2.997, -0.9033), (-1.148, -2.997, -0.9033), (-2.997, -1.148, -0.9033), (-2.997, 1.148, -0.9033)], [], [(0, 8, 1), (1, 8, 2), (2, 8, 3), (3, 8, 4), (4, 8, 5), (5, 8, 6), (2, 3, 12, 11), (6, 8, 7), (7, 8, 0), (1, 2, 11, 10), (7, 0, 9, 16), (6, 7, 16, 15), (5, 6, 15, 14), (0, 1, 10, 9), (4, 5, 14, 13), (3, 4, 13, 12)])
_uv = me_c_ne.uv_layers.new(name='CarteUV')
_uv.uv.foreach_set('vector', [0.25, 0.49, 0.25, 0.25, 0.4197, 0.4197, 0.4197, 0.4197, 0.25, 0.25, 0.49, 0.25, 0.49, 0.25, 0.25, 0.25, 0.4197, 0.08029, 0.4197, 0.08029, 0.25, 0.25, 0.25, 0.01, 0.25, 0.01, 0.25, 0.25, 0.08029, 0.08029, 0.08029, 0.08029, 0.25, 0.25, 0.01, 0.25, 0.49, 0.25, 0.4197, 0.08029, 0.4197, 0.08029, 0.49, 0.25, 0.01, 0.25, 0.25, 0.25, 0.08029, 0.4197, 0.08029, 0.4197, 0.25, 0.25, 0.25, 0.49, 0.4197, 0.4197, 0.49, 0.25, 0.49, 0.25, 0.4197, 0.4197, 0.08029, 0.4197, 0.25, 0.49, 0.25, 0.49, 0.08029, 0.4197, 0.01, 0.25, 0.08029, 0.4197, 0.08029, 0.4197, 0.01, 0.25, 0.08029, 0.08029, 0.01, 0.25, 0.01, 0.25, 0.08029, 0.08029, 0.25, 0.49, 0.4197, 0.4197, 0.4197, 0.4197, 0.25, 0.49, 0.25, 0.01, 0.08029, 0.08029, 0.08029, 0.08029, 0.25, 0.01, 0.4197, 0.08029, 0.25, 0.01, 0.25, 0.01, 0.4197, 0.08029])
me_c_ne.use_remesh_fix_poles = True
me_c_ne.use_remesh_preserve_attributes = False
me_c_ne.update()
me_cylindre_001 = bpy.data.meshes.new('Cylindre.001')
me_cylindre_001.from_pydata([(-0.9551, 2.306, -0.02777), (-0.9551, 2.306, 4.028), (0.9551, 2.306, -0.02777), (0.9551, 2.306, 4.028), (2.306, 0.9551, -0.02777), (2.306, 0.9551, 4.028), (2.306, -0.9551, -0.02777), (2.306, -0.9551, 4.028), (0.9551, -2.306, -0.02777), (0.9551, -2.306, 4.028), (-0.9551, -2.306, -0.02777), (-0.9551, -2.306, 4.028), (-2.306, -0.9551, -0.02777), (-2.306, -0.9551, 4.028), (-2.306, 0.9551, -0.02777), (-2.306, 0.9551, 4.028)], [], [(0, 1, 3, 2), (2, 3, 5, 4), (4, 5, 7, 6), (6, 7, 9, 8), (8, 9, 11, 10), (10, 11, 13, 12), (3, 1, 15, 13, 11, 9, 7, 5), (12, 13, 15, 14), (14, 15, 1, 0), (0, 2, 4, 6, 8, 10, 12, 14)])
_uv = me_cylindre_001.uv_layers.new(name='CarteUV')
_uv.uv.foreach_set('vector', [1.0, 0.5, 1.0, 1.0, 0.875, 1.0, 0.875, 0.5, 0.875, 0.5, 0.875, 1.0, 0.75, 1.0, 0.75, 0.5, 0.75, 0.5, 0.75, 1.0, 0.625, 1.0, 0.625, 0.5, 0.625, 0.5, 0.625, 1.0, 0.5, 1.0, 0.5, 0.5, 0.5, 0.5, 0.5, 1.0, 0.375, 1.0, 0.375, 0.5, 0.375, 0.5, 0.375, 1.0, 0.25, 1.0, 0.25, 0.5, 0.4197, 0.4197, 0.25, 0.49, 0.08029, 0.4197, 0.01, 0.25, 0.08029, 0.08029, 0.25, 0.01, 0.4197, 0.08029, 0.49, 0.25, 0.25, 0.5, 0.25, 1.0, 0.125, 1.0, 0.125, 0.5, 0.125, 0.5, 0.125, 1.0, 0.0, 1.0, 0.0, 0.5, 0.75, 0.49, 0.9197, 0.4197, 0.99, 0.25, 0.9197, 0.08029, 0.75, 0.01, 0.5803, 0.08029, 0.51, 0.25, 0.5803, 0.4197])
me_cylindre_001.use_remesh_fix_poles = True
me_cylindre_001.use_remesh_preserve_attributes = False
me_cylindre_001.update()
me_plan_001 = bpy.data.meshes.new('Plan.001')
me_plan_001.from_pydata([(0.6543, -0.769, 1.5), (0.8457, -0.769, 0.0), (0.8457, -0.769, 1.5), (0.981, -0.9043, 0.0), (0.981, -0.9043, 1.5), (0.981, -1.096, 0.0), (0.981, -1.096, 1.5), (0.8457, -1.231, 0.0), (0.8457, -1.231, 1.5), (0.6543, -1.231, 0.0), (0.6543, -1.231, 1.5), (0.519, -1.096, 0.0), (0.519, -1.096, 1.5), (0.519, -0.9043, 1.5), (0.6543, -0.769, 1.051), (0.8457, -0.769, 1.051), (0.981, -0.9043, 1.051), (0.981, -1.096, 1.051), (0.8457, -1.231, 1.051), (0.6543, -1.231, 1.051), (0.519, -1.096, 1.051), (0.519, -0.9043, 1.051), (0.6543, -0.2, 0.0), (0.8457, -0.2, 0.0), (0.8457, -0.07569, 1.051), (0.6543, -0.07569, 1.3), (0.0, -1.096, 1.3), (0.0, -1.096, 0.0), (0.0, -0.07569, 1.3), (0.8457, -0.769, 0.4256), (0.981, -0.9043, 0.4256), (0.981, -1.096, 0.4256), (0.8457, -1.231, 0.4256), (0.6543, -1.231, 0.4256), (0.519, -1.096, 0.4256), (0.8457, -0.2, 0.4256), (0.6543, -0.2, 0.4256), (0.0, -1.096, 0.4256), (0.0, 0.0, 1.3), (0.6543, 0.0, 0.4256), (0.6543, 0.0, 1.3), (0.8457, 0.0, 1.051), (0.8457, 0.0, 0.4256), (0.8552, -0.7459, 1.574), (0.6448, -0.7459, 1.574), (1.004, -0.8948, 1.574), (1.004, -1.105, 1.574), (0.8552, -1.254, 1.574), (0.6448, -1.254, 1.574), (0.4959, -1.105, 1.574), (0.4959, -0.8948, 1.574), (0.8552, -0.7459, 1.601), (0.6448, -0.7459, 1.601), (1.004, -0.8948, 1.601), (1.004, -1.105, 1.601), (0.8552, -1.254, 1.601), (0.6448, -1.254, 1.601), (0.4959, -1.105, 1.601), (0.4959, -0.8948, 1.601), (0.7605, -0.9746, 1.751), (0.7395, -0.9746, 1.751), (0.7754, -0.9895, 1.751), (0.7754, -1.011, 1.751), (0.7605, -1.025, 1.751), (0.7395, -1.025, 1.751), (0.7246, -1.011, 1.751), (0.7246, -0.9895, 1.751)], [], [(14, 0, 2, 15), (15, 2, 4, 16), (16, 4, 6, 17), (17, 6, 8, 18), (18, 8, 10, 19), (19, 10, 12, 20), (13, 12, 49, 50), (20, 12, 13, 21), (21, 13, 0, 14), (33, 19, 20, 34), (32, 18, 19, 33), (31, 17, 18, 32), (30, 16, 17, 31), (29, 15, 16, 30), (14, 15, 24, 25), (21, 14, 25, 28), (29, 1, 23, 35), (11, 34, 37, 27), (20, 21, 28, 26), (34, 20, 26, 37), (15, 29, 35, 24), (22, 36, 35, 23), (1, 29, 30, 3), (3, 30, 31, 5), (5, 31, 32, 7), (7, 32, 33, 9), (9, 33, 34, 11), (24, 35, 42, 41), (35, 36, 39, 42), (25, 24, 41, 40), (50, 49, 57, 58), (4, 2, 43, 45), (10, 8, 47, 48), (0, 13, 50, 44), (2, 0, 44, 43), (6, 4, 45, 46), (12, 10, 48, 49), (8, 6, 46, 47), (58, 57, 65, 66), (48, 47, 55, 56), (46, 45, 53, 54), (43, 44, 52, 51), (44, 50, 58, 52), (49, 48, 56, 57), (47, 46, 54, 55), (45, 43, 51, 53), (59, 60, 66, 65, 64, 63, 62, 61), (56, 55, 63, 64), (54, 53, 61, 62), (51, 52, 60, 59), (52, 58, 66, 60), (57, 56, 64, 65), (55, 54, 62, 63), (53, 51, 59, 61), (28, 25, 40, 38)])
_uv = me_plan_001.uv_layers.new(name='CarteUV')
_uv.uv.foreach_set('vector', [0.5261, 0.2868, 0.5383, 0.353, 0.5373, 0.3521, 0.4855, 0.3168, 0.4855, 0.3168, 0.5373, 0.3521, 0.5361, 0.3527, 0.4986, 0.3594, 0.4986, 0.3594, 0.5361, 0.3527, 0.5354, 0.354, 0.5162, 0.3783, 0.5162, 0.3783, 0.5354, 0.354, 0.5356, 0.3556, 0.537, 0.386, 0.537, 0.386, 0.5356, 0.3556, 0.5367, 0.357, 0.5623, 0.3824, 0.5623, 0.3824, 0.5367, 0.357, 0.5376, 0.3567, 0.596, 0.3561, 0.5384, 0.355, 0.5376, 0.3567, 0.5376, 0.3562, 0.538, 0.3549, 0.596, 0.3561, 0.5376, 0.3567, 0.5384, 0.355, 0.5824, 0.3016, 0.5824, 0.3016, 0.5384, 0.355, 0.5383, 0.353, 0.5261, 0.2868, 0.5576, 0.4989, 0.5623, 0.3824, 0.596, 0.3561, 0.6025, 0.5006, 0.5146, 0.4932, 0.537, 0.386, 0.5623, 0.3824, 0.5576, 0.4989, 0.4729, 0.4823, 0.5162, 0.3783, 0.537, 0.386, 0.5146, 0.4932, 0.4322, 0.466, 0.4986, 0.3594, 0.5162, 0.3783, 0.4729, 0.4823, 0.3957, 0.4466, 0.4855, 0.3168, 0.4986, 0.3594, 0.4322, 0.466, 0.5261, 0.2868, 0.4855, 0.3168, 0.2493, 0.1912, 0.2563, 0.1721, 0.5824, 0.3016, 0.5261, 0.2868, 0.2563, 0.1721, 0.9919, 0.2981, 0.3957, 0.4466, 0.3356, 0.541, 0.0001196, 0.1118, 0.1789, 0.1751, 0.5908, 0.6053, 0.6025, 0.5006, 0.9988, 0.4901, 0.9999, 0.6044, 0.596, 0.3561, 0.5824, 0.3016, 0.9919, 0.2981, 0.9952, 0.3401, 0.6025, 0.5006, 0.596, 0.3561, 0.9952, 0.3401, 0.9988, 0.4901, 0.4855, 0.3168, 0.3957, 0.4466, 0.1789, 0.1751, 0.2493, 0.1912, 0.04957, 0.01898, 0.2023, 0.1192, 0.1789, 0.1751, 0.0001196, 0.1118, 0.3356, 0.541, 0.3957, 0.4466, 0.4322, 0.466, 0.3871, 0.566, 0.3871, 0.566, 0.4322, 0.466, 0.4729, 0.4823, 0.4399, 0.584, 0.4399, 0.584, 0.4729, 0.4823, 0.5146, 0.4932, 0.492, 0.5956, 0.492, 0.5956, 0.5146, 0.4932, 0.5576, 0.4989, 0.5426, 0.6019, 0.5426, 0.6019, 0.5576, 0.4989, 0.6025, 0.5006, 0.5908, 0.6053, 0.2493, 0.1912, 0.1789, 0.1751, 0.2183, 0.1668, 0.2387, 0.1792, 0.1789, 0.1751, 0.2023, 0.1192, 0.2242, 0.1579, 0.2183, 0.1668, 0.2563, 0.1721, 0.2493, 0.1912, 0.2387, 0.1792, 0.2422, 0.1735, 0.538, 0.3549, 0.5376, 0.3562, 0.5376, 0.3559, 0.538, 0.3549, 0.5361, 0.3527, 0.5373, 0.3521, 0.5372, 0.3528, 0.5363, 0.3532, 0.5367, 0.357, 0.5356, 0.3556, 0.5361, 0.3554, 0.5375, 0.3568, 0.5383, 0.353, 0.5384, 0.355, 0.538, 0.3549, 0.5379, 0.3535, 0.5373, 0.3521, 0.5383, 0.353, 0.5379, 0.3535, 0.5372, 0.3528, 0.5354, 0.354, 0.5361, 0.3527, 0.5363, 0.3532, 0.5358, 0.3542, 0.5376, 0.3567, 0.5367, 0.357, 0.5375, 0.3568, 0.5376, 0.3562, 0.5356, 0.3556, 0.5354, 0.354, 0.5358, 0.3542, 0.5361, 0.3554, 0.538, 0.3549, 0.5376, 0.3559, 0.5376, 0.3559, 0.538, 0.3549, 0.5375, 0.3568, 0.5361, 0.3554, 0.5362, 0.3554, 0.5372, 0.3564, 0.5358, 0.3542, 0.5363, 0.3532, 0.5364, 0.3534, 0.536, 0.3542, 0.5372, 0.3528, 0.5379, 0.3535, 0.5379, 0.3537, 0.5372, 0.353, 0.5379, 0.3535, 0.538, 0.3549, 0.538, 0.3549, 0.5379, 0.3537, 0.5376, 0.3562, 0.5375, 0.3568, 0.5372, 0.3564, 0.5376, 0.3559, 0.5361, 0.3554, 0.5358, 0.3542, 0.536, 0.3542, 0.5362, 0.3554, 0.5363, 0.3532, 0.5372, 0.3528, 0.5372, 0.353, 0.5364, 0.3534, 0.5372, 0.353, 0.5379, 0.3537, 0.538, 0.3549, 0.5376, 0.3559, 0.5372, 0.3564, 0.5362, 0.3554, 0.536, 0.3542, 0.5364, 0.3534, 0.5372, 0.3564, 0.5362, 0.3554, 0.5362, 0.3554, 0.5372, 0.3564, 0.536, 0.3542, 0.5364, 0.3534, 0.5364, 0.3534, 0.536, 0.3542, 0.5372, 0.353, 0.5379, 0.3537, 0.5379, 0.3537, 0.5372, 0.353, 0.5379, 0.3537, 0.538, 0.3549, 0.538, 0.3549, 0.5379, 0.3537, 0.5376, 0.3559, 0.5372, 0.3564, 0.5372, 0.3564, 0.5376, 0.3559, 0.5362, 0.3554, 0.536, 0.3542, 0.536, 0.3542, 0.5362, 0.3554, 0.5364, 0.3534, 0.5372, 0.353, 0.5372, 0.353, 0.5364, 0.3534, 0.9919, 0.2981, 0.2563, 0.1721, 0.2422, 0.1735, 0.0, 0.0])
me_plan_001.use_remesh_fix_poles = True
me_plan_001.use_remesh_preserve_attributes = False
me_plan_001.update()

# ---- objects
ob_tower01 = bpy.data.objects.new('Tower01', me_cylindre)
ob_ville01 = bpy.data.objects.new('Ville01', me_plan)
ob_open = bpy.data.objects.new('Open', me_cube_001)
ob_montagne = bpy.data.objects.new('Montagne', me_c_ne)
ob_coll_montagne = bpy.data.objects.new('Coll_Montagne', me_cylindre_001)
ob_ville01_chateau = bpy.data.objects.new('Ville01_Chateau', me_plan_001)

# ---- transforms, parenting, visibility, modifiers, constraints
ob_tower01.location = (0.0, 0.0, 0.0)
ob_ville01.location = (-5.0, 0.0, 0.0)
_m = ob_ville01.modifiers.new('Miroir', 'MIRROR')
_m.use_axis = (True, True, False)
_m.use_clip = True
ob_open.location = (2.0, 0.0, 0.0)
_m = ob_open.modifiers.new('Miroir', 'MIRROR')
_m.use_axis = (False, True, False)
_m.use_clip = True
ob_montagne.location = (-20.0, 0.0, 0.0)
ob_montagne.scale = (1.0, 1.0, 1.0)
ob_coll_montagne.location = (-28.0, 0.0, 0.0)
ob_ville01_chateau.location = (-11.0, 0.0, 0.0)
_m = ob_ville01_chateau.modifiers.new('Miroir', 'MIRROR')
_m.use_axis = (True, True, False)
_m.use_clip = True

# ---- collection membership
col_collection.objects.link(ob_tower01)
col_collection.objects.link(ob_ville01)
col_collection.objects.link(ob_open)
col_collection.objects.link(ob_montagne)
col_collection.objects.link(ob_coll_montagne)
col_collection.objects.link(ob_ville01_chateau)

# ---- scene / render settings (as saved in the file)
scene.frame_start = 1; scene.frame_end = 250; scene.frame_set(0)
scene.render.engine = 'BLENDER_EEVEE_NEXT'
scene.cycles.use_denoising = False
scene.cycles.samples = 128
scene.cycles.sampling_pattern = 'TABULATED_SOBOL'
scene.cycles.use_adaptive_sampling = False
scene.cycles.use_light_tree = False
scene.view_settings.view_transform = 'Filmic'
bpy.context.view_layer.update()

# ---- added for rendering (the .blend has no active camera and no usable light): camera, sun
cam_auto = bpy.data.cameras.new('AutoCamera')
cam_auto.lens = 50.0
cam_auto.sensor_width = 36.0
cam_auto.clip_end = 1000.0
ob_auto_camera = bpy.data.objects.new('AutoCamera', cam_auto)
scene.collection.objects.link(ob_auto_camera)
ob_auto_camera.location = (16.6576, -36.9426, 26.1906)
ob_auto_camera.rotation_euler = (1.09748, -7.21219e-08, 0.694738)
scene.camera = ob_auto_camera
light_auto_sun = bpy.data.lights.new('AutoSun', 'SUN')
light_auto_sun.energy = 3.0
light_auto_sun.angle = 0.0523599
ob_auto_sun = bpy.data.objects.new('AutoSun', light_auto_sun)
scene.collection.objects.link(ob_auto_sun)
ob_auto_sun.rotation_euler = (0.872665, 0.174533, 0.523599)
bpy.context.view_layer.update()
